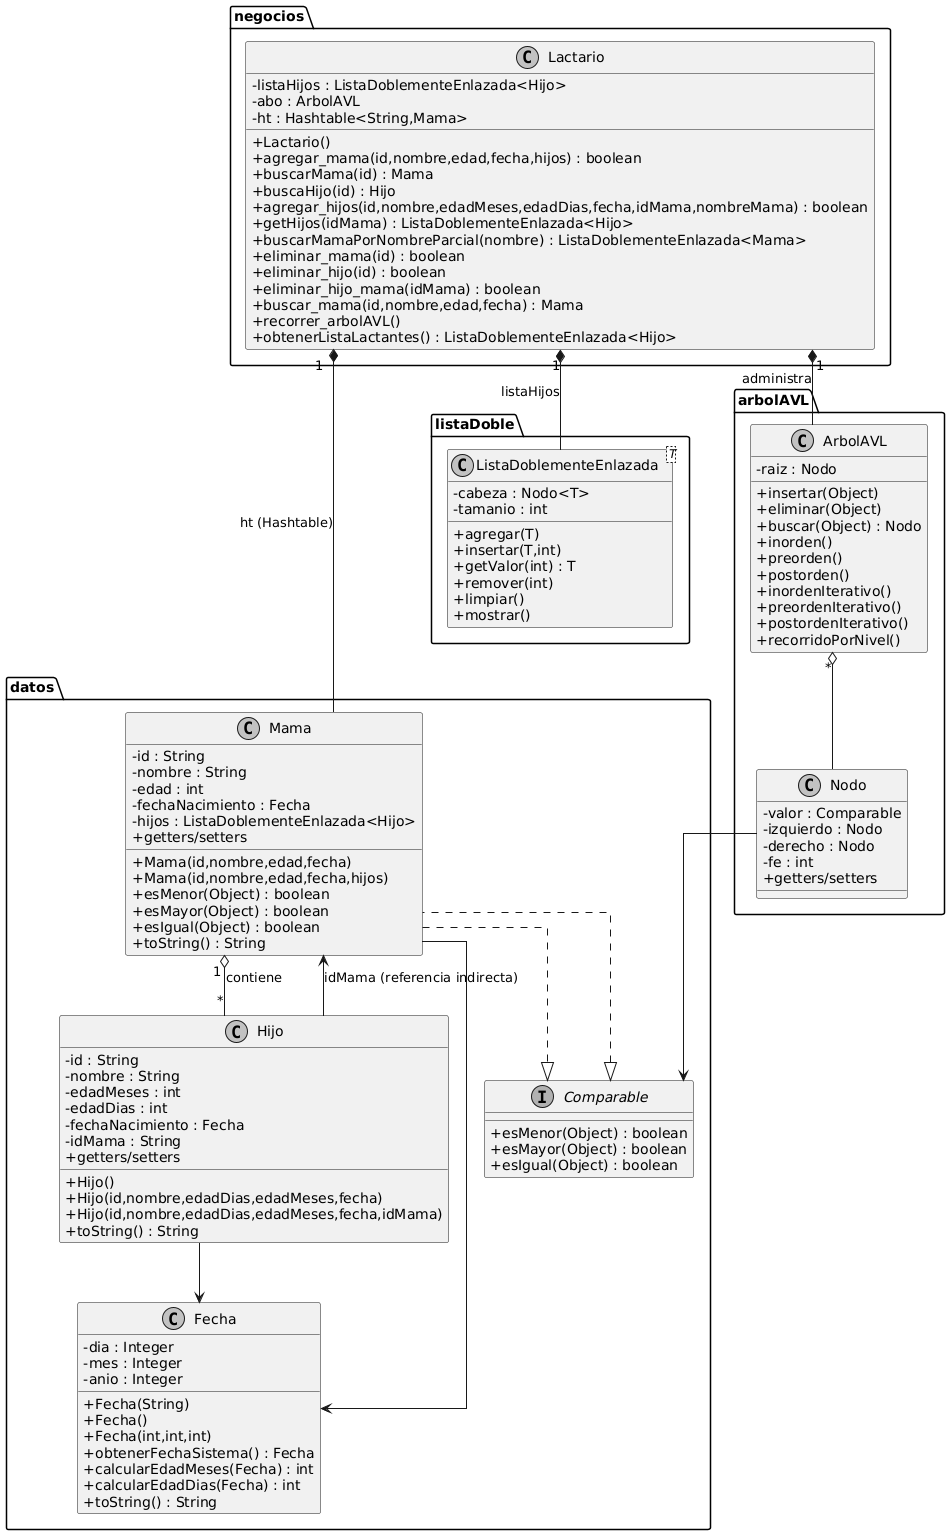

The diagram above was rendered by PlantUML. Its source (embedded in the PNG):
@startuml
skinparam classAttributeIconSize 0
skinparam monochrome true
skinparam shadowing false
skinparam linetype ortho

package datos {
  class Fecha {
    - dia : Integer
    - mes : Integer
    - anio : Integer
    + Fecha(String)
    + Fecha()
    + Fecha(int,int,int)
    + obtenerFechaSistema() : Fecha
    + calcularEdadMeses(Fecha) : int
    + calcularEdadDias(Fecha) : int
    + toString() : String
  }

  interface Comparable {
    + esMenor(Object) : boolean
    + esMayor(Object) : boolean
    + esIgual(Object) : boolean
  }

  class Mama implements Comparable {
    - id : String
    - nombre : String
    - edad : int
    - fechaNacimiento : Fecha
    - hijos : ListaDoblementeEnlazada<Hijo>
    + Mama(id,nombre,edad,fecha)
    + Mama(id,nombre,edad,fecha,hijos)
    + getters/setters
    + esMenor(Object) : boolean
    + esMayor(Object) : boolean
    + esIgual(Object) : boolean
    + toString() : String
  }

  class Hijo {
    - id : String
    - nombre : String
    - edadMeses : int
    - edadDias : int
    - fechaNacimiento : Fecha
    - idMama : String
    + Hijo()
    + Hijo(id,nombre,edadDias,edadMeses,fecha)
    + Hijo(id,nombre,edadDias,edadMeses,fecha,idMama)
    + getters/setters
    + toString() : String
  }
}

package listaDoble {
  class ListaDoblementeEnlazada<T> {
    - cabeza : Nodo<T>
    - tamanio : int
    + agregar(T)
    + insertar(T,int)
    + getValor(int) : T
    + remover(int)
    + limpiar()
    + mostrar()
  }
}

package arbolAVL {
  class ArbolAVL {
    - raiz : Nodo
    + insertar(Object)
    + eliminar(Object)
    + buscar(Object) : Nodo
    + inorden()
    + preorden()
    + postorden()
    + inordenIterativo()
    + preordenIterativo()
    + postordenIterativo()
    + recorridoPorNivel()
  }
  class Nodo {
    - valor : Comparable
    - izquierdo : Nodo
    - derecho : Nodo
    - fe : int
    + getters/setters
  }
}

package negocios {
  class Lactario {
    - listaHijos : ListaDoblementeEnlazada<Hijo>
    - abo : ArbolAVL
    - ht : Hashtable<String,Mama>
    + Lactario()
    + agregar_mama(id,nombre,edad,fecha,hijos) : boolean
    + buscarMama(id) : Mama
    + buscaHijo(id) : Hijo
    + agregar_hijos(id,nombre,edadMeses,edadDias,fecha,idMama,nombreMama) : boolean
    + getHijos(idMama) : ListaDoblementeEnlazada<Hijo>
    + buscarMamaPorNombreParcial(nombre) : ListaDoblementeEnlazada<Mama>
    + eliminar_mama(id) : boolean
    + eliminar_hijo(id) : boolean
    + eliminar_hijo_mama(idMama) : boolean
    + buscar_mama(id,nombre,edad,fecha) : Mama
    + recorrer_arbolAVL()
    + obtenerListaLactantes() : ListaDoblementeEnlazada<Hijo>
  }
}

' RELACIONES
Mama "1" o-- "*" Hijo : contiene
Hijo --> Mama : idMama (referencia indirecta)
Lactario "1" *-- ArbolAVL : administra
Lactario "1" *-- ListaDoblementeEnlazada : listaHijos
Lactario "1" *-- Mama : ht (Hashtable)
Mama --> Fecha
Hijo --> Fecha
ArbolAVL "*" o-- Nodo
Nodo --> Comparable
Mama ..|> Comparable

@enduml